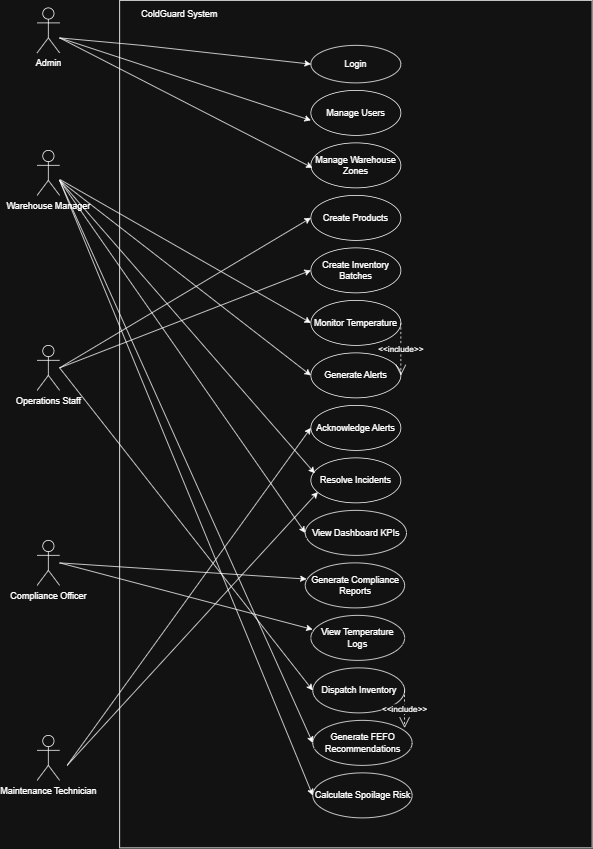

The diagram above was exported from draw.io. Its source (the exported page's mxGraphModel, read from the mxfile embedded in the PNG):
<mxGraphModel dx="1373" dy="703" grid="1" gridSize="10" guides="1" tooltips="1" connect="1" arrows="1" fold="1" page="1" pageScale="1" pageWidth="850" pageHeight="1100" math="0" shadow="0">
  <root>
    <mxCell id="0" />
    <mxCell id="1" parent="0" />
    <mxCell id="CqxwOrjR7qWYpZ9EHiuk-1" parent="1" style="shape=umlActor;verticalLabelPosition=bottom;verticalAlign=top;html=1;" value="Admin" vertex="1">
      <mxGeometry height="60" width="30" x="50" y="90" as="geometry" />
    </mxCell>
    <mxCell id="CqxwOrjR7qWYpZ9EHiuk-2" parent="1" style="shape=umlActor;verticalLabelPosition=bottom;verticalAlign=top;html=1;" value="Warehouse Manager&lt;div&gt;&lt;br&gt;&lt;/div&gt;" vertex="1">
      <mxGeometry height="60" width="30" x="50" y="280" as="geometry" />
    </mxCell>
    <mxCell id="CqxwOrjR7qWYpZ9EHiuk-3" parent="1" style="shape=umlActor;verticalLabelPosition=bottom;verticalAlign=top;html=1;" value="Operations Staff&lt;div&gt;&lt;br&gt;&lt;/div&gt;" vertex="1">
      <mxGeometry height="60" width="30" x="50" y="540" as="geometry" />
    </mxCell>
    <mxCell id="CqxwOrjR7qWYpZ9EHiuk-5" parent="1" style="shape=umlActor;verticalLabelPosition=bottom;verticalAlign=top;html=1;" value="Compliance Officer&lt;div&gt;&lt;br&gt;&lt;/div&gt;" vertex="1">
      <mxGeometry height="60" width="30" x="50" y="800" as="geometry" />
    </mxCell>
    <mxCell id="CqxwOrjR7qWYpZ9EHiuk-6" parent="1" style="shape=umlActor;verticalLabelPosition=bottom;verticalAlign=top;html=1;" value="Maintenance Technician&lt;div&gt;&lt;br&gt;&lt;/div&gt;" vertex="1">
      <mxGeometry height="60" width="30" x="50" y="1060" as="geometry" />
    </mxCell>
    <mxCell id="CqxwOrjR7qWYpZ9EHiuk-7" parent="1" style="rounded=0;whiteSpace=wrap;html=1;" value="" vertex="1">
      <mxGeometry height="1130" width="630" x="160" y="80" as="geometry" />
    </mxCell>
    <mxCell id="CqxwOrjR7qWYpZ9EHiuk-8" parent="1" style="text;html=1;whiteSpace=wrap;strokeColor=none;fillColor=none;align=center;verticalAlign=middle;rounded=0;" value="ColdGuard System&lt;div&gt;&lt;br&gt;&lt;/div&gt;" vertex="1">
      <mxGeometry height="30" width="140" x="170" y="90" as="geometry" />
    </mxCell>
    <mxCell id="CqxwOrjR7qWYpZ9EHiuk-9" parent="1" style="ellipse;whiteSpace=wrap;html=1;" value="Login" vertex="1">
      <mxGeometry height="50" width="120" x="415" y="140" as="geometry" />
    </mxCell>
    <mxCell id="CqxwOrjR7qWYpZ9EHiuk-10" parent="1" style="ellipse;whiteSpace=wrap;html=1;" value="Manage Users" vertex="1">
      <mxGeometry height="60" width="120" x="415" y="200" as="geometry" />
    </mxCell>
    <mxCell id="CqxwOrjR7qWYpZ9EHiuk-11" parent="1" style="ellipse;whiteSpace=wrap;html=1;" value="Manage Warehouse Zones" vertex="1">
      <mxGeometry height="60" width="120" x="415" y="270" as="geometry" />
    </mxCell>
    <mxCell id="CqxwOrjR7qWYpZ9EHiuk-12" parent="1" style="ellipse;whiteSpace=wrap;html=1;" value="Create Products" vertex="1">
      <mxGeometry height="60" width="120" x="415" y="340" as="geometry" />
    </mxCell>
    <mxCell id="CqxwOrjR7qWYpZ9EHiuk-13" parent="1" style="ellipse;whiteSpace=wrap;html=1;" value="Create Inventory Batches" vertex="1">
      <mxGeometry height="60" width="120" x="415" y="410" as="geometry" />
    </mxCell>
    <mxCell id="CqxwOrjR7qWYpZ9EHiuk-14" parent="1" style="ellipse;whiteSpace=wrap;html=1;" value="Monitor Temperature" vertex="1">
      <mxGeometry height="60" width="120" x="415" y="480" as="geometry" />
    </mxCell>
    <mxCell id="CqxwOrjR7qWYpZ9EHiuk-15" parent="1" style="ellipse;whiteSpace=wrap;html=1;" value="Generate Alerts" vertex="1">
      <mxGeometry height="60" width="120" x="415" y="550" as="geometry" />
    </mxCell>
    <mxCell id="CqxwOrjR7qWYpZ9EHiuk-16" parent="1" style="ellipse;whiteSpace=wrap;html=1;" value="Acknowledge Alerts" vertex="1">
      <mxGeometry height="60" width="120" x="415" y="620" as="geometry" />
    </mxCell>
    <mxCell id="CqxwOrjR7qWYpZ9EHiuk-17" parent="1" style="ellipse;whiteSpace=wrap;html=1;" value="Resolve Incidents" vertex="1">
      <mxGeometry height="60" width="120" x="415" y="690" as="geometry" />
    </mxCell>
    <mxCell id="CqxwOrjR7qWYpZ9EHiuk-18" parent="1" style="ellipse;whiteSpace=wrap;html=1;" value="View Dashboard KPIs" vertex="1">
      <mxGeometry height="60" width="135" x="407.5" y="760" as="geometry" />
    </mxCell>
    <mxCell id="CqxwOrjR7qWYpZ9EHiuk-19" parent="1" style="ellipse;whiteSpace=wrap;html=1;" value="Generate Compliance Reports" vertex="1">
      <mxGeometry height="60" width="132.5" x="407.5" y="830" as="geometry" />
    </mxCell>
    <mxCell id="CqxwOrjR7qWYpZ9EHiuk-20" parent="1" style="ellipse;whiteSpace=wrap;html=1;" value="View Temperature Logs" vertex="1">
      <mxGeometry height="60" width="125" x="415" y="900" as="geometry" />
    </mxCell>
    <mxCell id="CqxwOrjR7qWYpZ9EHiuk-21" parent="1" style="ellipse;whiteSpace=wrap;html=1;" value="Dispatch Inventory" vertex="1">
      <mxGeometry height="60" width="122.5" x="417.5" y="970" as="geometry" />
    </mxCell>
    <mxCell id="CqxwOrjR7qWYpZ9EHiuk-22" parent="1" style="ellipse;whiteSpace=wrap;html=1;" value="Generate FEFO Recommendations" vertex="1">
      <mxGeometry height="60" width="132.5" x="417.5" y="1040" as="geometry" />
    </mxCell>
    <mxCell id="CqxwOrjR7qWYpZ9EHiuk-23" parent="1" style="ellipse;whiteSpace=wrap;html=1;" value="Calculate Spoilage Risk" vertex="1">
      <mxGeometry height="60" width="132.5" x="417.5" y="1110" as="geometry" />
    </mxCell>
    <mxCell id="CqxwOrjR7qWYpZ9EHiuk-29" edge="1" parent="1" style="endArrow=classic;html=1;rounded=0;entryX=0;entryY=0.5;entryDx=0;entryDy=0;" target="CqxwOrjR7qWYpZ9EHiuk-9" value="">
      <mxGeometry relative="1" as="geometry">
        <Array as="points">
          <mxPoint x="190" y="140" />
        </Array>
        <mxPoint x="80" y="130" as="sourcePoint" />
        <mxPoint x="480" y="310" as="targetPoint" />
      </mxGeometry>
    </mxCell>
    <mxCell id="CqxwOrjR7qWYpZ9EHiuk-31" edge="1" parent="1" style="endArrow=classic;html=1;rounded=0;entryX=0;entryY=0.5;entryDx=0;entryDy=0;" value="">
      <mxGeometry relative="1" as="geometry">
        <mxPoint x="80" y="130" as="sourcePoint" />
        <mxPoint x="415" y="240" as="targetPoint" />
      </mxGeometry>
    </mxCell>
    <mxCell id="CqxwOrjR7qWYpZ9EHiuk-33" edge="1" parent="1" style="endArrow=classic;html=1;rounded=0;entryX=0.018;entryY=0.387;entryDx=0;entryDy=0;entryPerimeter=0;" value="">
      <mxGeometry relative="1" as="geometry">
        <mxPoint x="80" y="130" as="sourcePoint" />
        <mxPoint x="417.1600000000001" y="303.22" as="targetPoint" />
      </mxGeometry>
    </mxCell>
    <mxCell id="CqxwOrjR7qWYpZ9EHiuk-35" edge="1" parent="1" source="CqxwOrjR7qWYpZ9EHiuk-2" style="endArrow=classic;html=1;rounded=0;entryX=0;entryY=0.5;entryDx=0;entryDy=0;" target="CqxwOrjR7qWYpZ9EHiuk-14" value="">
      <mxGeometry relative="1" as="geometry">
        <mxPoint x="380" y="410" as="sourcePoint" />
        <mxPoint x="480" y="410" as="targetPoint" />
      </mxGeometry>
    </mxCell>
    <mxCell id="CqxwOrjR7qWYpZ9EHiuk-37" edge="1" parent="1" style="endArrow=classic;html=1;rounded=0;entryX=0.413;entryY=0.558;entryDx=0;entryDy=0;entryPerimeter=0;" target="CqxwOrjR7qWYpZ9EHiuk-7" value="">
      <mxGeometry relative="1" as="geometry">
        <mxPoint x="80" y="320" as="sourcePoint" />
        <mxPoint x="480" y="410" as="targetPoint" />
      </mxGeometry>
    </mxCell>
    <mxCell id="CqxwOrjR7qWYpZ9EHiuk-39" edge="1" parent="1" style="endArrow=classic;html=1;rounded=0;entryX=0;entryY=0.5;entryDx=0;entryDy=0;" target="CqxwOrjR7qWYpZ9EHiuk-18" value="">
      <mxGeometry relative="1" as="geometry">
        <mxPoint x="80" y="320" as="sourcePoint" />
        <mxPoint x="480" y="610" as="targetPoint" />
      </mxGeometry>
    </mxCell>
    <mxCell id="CqxwOrjR7qWYpZ9EHiuk-41" edge="1" parent="1" style="endArrow=classic;html=1;rounded=0;entryX=0;entryY=0.5;entryDx=0;entryDy=0;" target="CqxwOrjR7qWYpZ9EHiuk-12" value="">
      <mxGeometry relative="1" as="geometry">
        <mxPoint x="80" y="570" as="sourcePoint" />
        <mxPoint x="480" y="310" as="targetPoint" />
      </mxGeometry>
    </mxCell>
    <mxCell id="CqxwOrjR7qWYpZ9EHiuk-43" edge="1" parent="1" style="endArrow=classic;html=1;rounded=0;entryX=0;entryY=0.5;entryDx=0;entryDy=0;" target="CqxwOrjR7qWYpZ9EHiuk-13" value="">
      <mxGeometry relative="1" as="geometry">
        <Array as="points" />
        <mxPoint x="80" y="570" as="sourcePoint" />
        <mxPoint x="480" y="510" as="targetPoint" />
      </mxGeometry>
    </mxCell>
    <mxCell id="CqxwOrjR7qWYpZ9EHiuk-45" edge="1" parent="1" style="endArrow=classic;html=1;rounded=0;entryX=0;entryY=0.5;entryDx=0;entryDy=0;" target="CqxwOrjR7qWYpZ9EHiuk-21" value="">
      <mxGeometry relative="1" as="geometry">
        <mxPoint x="80" y="570" as="sourcePoint" />
        <mxPoint x="480" y="610" as="targetPoint" />
      </mxGeometry>
    </mxCell>
    <mxCell id="CqxwOrjR7qWYpZ9EHiuk-47" edge="1" parent="1" style="endArrow=classic;html=1;rounded=0;entryX=0.013;entryY=0.36;entryDx=0;entryDy=0;entryPerimeter=0;" target="CqxwOrjR7qWYpZ9EHiuk-19" value="">
      <mxGeometry relative="1" as="geometry">
        <mxPoint x="80" y="830" as="sourcePoint" />
        <mxPoint x="480" y="710" as="targetPoint" />
      </mxGeometry>
    </mxCell>
    <mxCell id="CqxwOrjR7qWYpZ9EHiuk-49" edge="1" parent="1" style="endArrow=classic;html=1;rounded=0;entryX=0.018;entryY=0.313;entryDx=0;entryDy=0;entryPerimeter=0;" target="CqxwOrjR7qWYpZ9EHiuk-20" value="">
      <mxGeometry relative="1" as="geometry">
        <mxPoint x="80" y="830" as="sourcePoint" />
        <mxPoint x="480" y="810" as="targetPoint" />
      </mxGeometry>
    </mxCell>
    <mxCell id="CqxwOrjR7qWYpZ9EHiuk-51" edge="1" parent="1" style="endArrow=classic;html=1;rounded=0;entryX=0;entryY=0.5;entryDx=0;entryDy=0;" target="CqxwOrjR7qWYpZ9EHiuk-16" value="">
      <mxGeometry relative="1" as="geometry">
        <mxPoint x="90" y="1100" as="sourcePoint" />
        <mxPoint x="480" y="810" as="targetPoint" />
      </mxGeometry>
    </mxCell>
    <mxCell id="CqxwOrjR7qWYpZ9EHiuk-53" edge="1" parent="1" style="endArrow=classic;html=1;rounded=0;entryX=0.078;entryY=0.76;entryDx=0;entryDy=0;entryPerimeter=0;" target="CqxwOrjR7qWYpZ9EHiuk-17" value="">
      <mxGeometry relative="1" as="geometry">
        <mxPoint x="90" y="1100" as="sourcePoint" />
        <mxPoint x="480" y="1010" as="targetPoint" />
      </mxGeometry>
    </mxCell>
    <mxCell id="CqxwOrjR7qWYpZ9EHiuk-55" edge="1" parent="1" style="endArrow=classic;html=1;rounded=0;entryX=0;entryY=0.5;entryDx=0;entryDy=0;" target="CqxwOrjR7qWYpZ9EHiuk-15" value="">
      <mxGeometry relative="1" as="geometry">
        <mxPoint x="80" y="320" as="sourcePoint" />
        <mxPoint x="470" y="580" as="targetPoint" />
      </mxGeometry>
    </mxCell>
    <mxCell id="CqxwOrjR7qWYpZ9EHiuk-57" edge="1" parent="1" style="endArrow=classic;html=1;rounded=0;entryX=0;entryY=0.5;entryDx=0;entryDy=0;" target="CqxwOrjR7qWYpZ9EHiuk-22" value="">
      <mxGeometry relative="1" as="geometry">
        <mxPoint x="80" y="320" as="sourcePoint" />
        <mxPoint x="470" y="580" as="targetPoint" />
      </mxGeometry>
    </mxCell>
    <mxCell id="CqxwOrjR7qWYpZ9EHiuk-59" edge="1" parent="1" style="endArrow=classic;html=1;rounded=0;entryX=0;entryY=0.5;entryDx=0;entryDy=0;" target="CqxwOrjR7qWYpZ9EHiuk-23" value="">
      <mxGeometry relative="1" as="geometry">
        <mxPoint x="80" y="320" as="sourcePoint" />
        <mxPoint x="470" y="440" as="targetPoint" />
      </mxGeometry>
    </mxCell>
    <mxCell id="CqxwOrjR7qWYpZ9EHiuk-62" edge="1" parent="1" source="CqxwOrjR7qWYpZ9EHiuk-14" style="endArrow=open;endSize=12;dashed=1;html=1;rounded=0;exitX=1;exitY=0.5;exitDx=0;exitDy=0;entryX=1;entryY=0.5;entryDx=0;entryDy=0;" target="CqxwOrjR7qWYpZ9EHiuk-15" value="&amp;lt;&amp;lt;include&amp;gt;&amp;gt;">
      <mxGeometry relative="1" width="160" as="geometry">
        <mxPoint x="340" y="710" as="sourcePoint" />
        <mxPoint x="500" y="710" as="targetPoint" />
      </mxGeometry>
    </mxCell>
    <mxCell id="CqxwOrjR7qWYpZ9EHiuk-63" edge="1" parent="1" style="endArrow=open;endSize=12;dashed=1;html=1;rounded=0;" value="&amp;lt;&amp;lt;include&amp;gt;&amp;gt;">
      <mxGeometry relative="1" width="160" as="geometry">
        <mxPoint x="540" y="1000" as="sourcePoint" />
        <mxPoint x="540" y="1050" as="targetPoint" />
      </mxGeometry>
    </mxCell>
  </root>
</mxGraphModel>